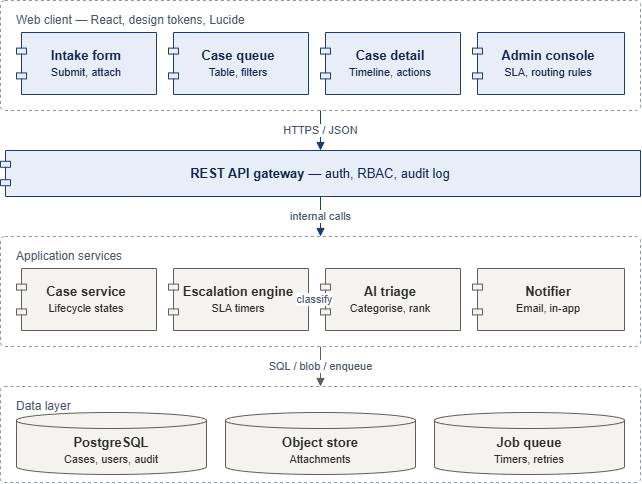

The diagram above was exported from draw.io. Its source (the exported page's mxGraphModel, read from the mxfile embedded in the PNG):
<mxGraphModel dx="848" dy="508" grid="1" gridSize="10" guides="1" tooltips="1" connect="1" arrows="1" fold="1" page="1" pageScale="1" pageWidth="760" pageHeight="560" math="0" shadow="0">
  <root>
    <mxCell id="0" />
    <mxCell id="1" parent="0" />
    <mxCell id="c_client" parent="1" style="rounded=1;arcSize=4;dashed=1;fillColor=none;strokeColor=#8A94A6;strokeWidth=1;verticalAlign=top;align=left;spacingLeft=14;spacingTop=6;fontSize=12;fontColor=#4A5568;html=1;" value="Web client — React, design tokens, Lucide" vertex="1">
      <mxGeometry height="110" width="640" x="40" y="20" as="geometry" />
    </mxCell>
    <mxCell id="ui_intake" parent="1" style="shape=component;jettyWidth=10;jettyHeight=6;whiteSpace=wrap;html=1;fillColor=#E8EEF7;strokeColor=#1F3A6E;fontColor=#14264D;fontSize=13;" value="&lt;b&gt;Intake form&lt;/b&gt;&lt;br&gt;&lt;font style=&quot;font-size:11px&quot;&gt;Submit, attach&lt;/font&gt;" vertex="1">
      <mxGeometry height="62" width="140" x="56" y="52" as="geometry" />
    </mxCell>
    <mxCell id="ui_queue" parent="1" style="shape=component;jettyWidth=10;jettyHeight=6;whiteSpace=wrap;html=1;fillColor=#E8EEF7;strokeColor=#1F3A6E;fontColor=#14264D;fontSize=13;" value="&lt;b&gt;Case queue&lt;/b&gt;&lt;br&gt;&lt;font style=&quot;font-size:11px&quot;&gt;Table, filters&lt;/font&gt;" vertex="1">
      <mxGeometry height="62" width="140" x="208" y="52" as="geometry" />
    </mxCell>
    <mxCell id="ui_detail" parent="1" style="shape=component;jettyWidth=10;jettyHeight=6;whiteSpace=wrap;html=1;fillColor=#E8EEF7;strokeColor=#1F3A6E;fontColor=#14264D;fontSize=13;" value="&lt;b&gt;Case detail&lt;/b&gt;&lt;br&gt;&lt;font style=&quot;font-size:11px&quot;&gt;Timeline, actions&lt;/font&gt;" vertex="1">
      <mxGeometry height="62" width="140" x="360" y="52" as="geometry" />
    </mxCell>
    <mxCell id="ui_admin" parent="1" style="shape=component;jettyWidth=10;jettyHeight=6;whiteSpace=wrap;html=1;fillColor=#E8EEF7;strokeColor=#1F3A6E;fontColor=#14264D;fontSize=13;" value="&lt;b&gt;Admin console&lt;/b&gt;&lt;br&gt;&lt;font style=&quot;font-size:11px&quot;&gt;SLA, routing rules&lt;/font&gt;" vertex="1">
      <mxGeometry height="62" width="152" x="512" y="52" as="geometry" />
    </mxCell>
    <mxCell id="gateway" parent="1" style="shape=component;jettyWidth=10;jettyHeight=6;whiteSpace=wrap;html=1;fillColor=#E8EEF7;strokeColor=#1F3A6E;fontColor=#14264D;fontSize=13;" value="&lt;b&gt;REST API gateway&lt;/b&gt; — auth, RBAC, audit log" vertex="1">
      <mxGeometry height="46" width="640" x="40" y="170" as="geometry" />
    </mxCell>
    <mxCell id="c_services" parent="1" style="rounded=1;arcSize=4;dashed=1;fillColor=none;strokeColor=#8A94A6;strokeWidth=1;verticalAlign=top;align=left;spacingLeft=14;spacingTop=6;fontSize=12;fontColor=#4A5568;html=1;" value="Application services" vertex="1">
      <mxGeometry height="110" width="640" x="40" y="256" as="geometry" />
    </mxCell>
    <mxCell id="svc_case" parent="1" style="shape=component;jettyWidth=10;jettyHeight=6;whiteSpace=wrap;html=1;fillColor=#F4F3EF;strokeColor=#5F5E5A;fontColor=#2C2C2A;fontSize=13;" value="&lt;b&gt;Case service&lt;/b&gt;&lt;br&gt;&lt;font style=&quot;font-size:11px&quot;&gt;Lifecycle states&lt;/font&gt;" vertex="1">
      <mxGeometry height="62" width="140" x="56" y="288" as="geometry" />
    </mxCell>
    <mxCell id="svc_esc" parent="1" style="shape=component;jettyWidth=10;jettyHeight=6;whiteSpace=wrap;html=1;fillColor=#F4F3EF;strokeColor=#5F5E5A;fontColor=#2C2C2A;fontSize=13;" value="&lt;b&gt;Escalation engine&lt;/b&gt;&lt;br&gt;&lt;font style=&quot;font-size:11px&quot;&gt;SLA timers&lt;/font&gt;" vertex="1">
      <mxGeometry height="62" width="140" x="208" y="288" as="geometry" />
    </mxCell>
    <mxCell id="svc_ai" parent="1" style="shape=component;jettyWidth=10;jettyHeight=6;whiteSpace=wrap;html=1;fillColor=#F4F3EF;strokeColor=#5F5E5A;fontColor=#2C2C2A;fontSize=13;" value="&lt;b&gt;AI triage&lt;/b&gt;&lt;br&gt;&lt;font style=&quot;font-size:11px&quot;&gt;Categorise, rank&lt;/font&gt;" vertex="1">
      <mxGeometry height="62" width="140" x="360" y="288" as="geometry" />
    </mxCell>
    <mxCell id="svc_notify" parent="1" style="shape=component;jettyWidth=10;jettyHeight=6;whiteSpace=wrap;html=1;fillColor=#F4F3EF;strokeColor=#5F5E5A;fontColor=#2C2C2A;fontSize=13;" value="&lt;b&gt;Notifier&lt;/b&gt;&lt;br&gt;&lt;font style=&quot;font-size:11px&quot;&gt;Email, in-app&lt;/font&gt;" vertex="1">
      <mxGeometry height="62" width="152" x="512" y="288" as="geometry" />
    </mxCell>
    <mxCell id="c_data" parent="1" style="rounded=1;arcSize=4;dashed=1;fillColor=none;strokeColor=#8A94A6;strokeWidth=1;verticalAlign=top;align=left;spacingLeft=14;spacingTop=6;fontSize=12;fontColor=#4A5568;html=1;" value="Data layer" vertex="1">
      <mxGeometry height="96" width="640" x="40" y="406" as="geometry" />
    </mxCell>
    <mxCell id="db_pg" parent="1" style="shape=cylinder3;boundedLbl=1;backgroundOutline=1;size=8;whiteSpace=wrap;html=1;fillColor=#F4F3EF;strokeColor=#5F5E5A;fontColor=#2C2C2A;fontSize=13;" value="&lt;b&gt;PostgreSQL&lt;/b&gt;&lt;br&gt;&lt;font style=&quot;font-size:11px&quot;&gt;Cases, users, audit&lt;/font&gt;" vertex="1">
      <mxGeometry height="62" width="190" x="56" y="432" as="geometry" />
    </mxCell>
    <mxCell id="db_obj" parent="1" style="shape=cylinder3;boundedLbl=1;backgroundOutline=1;size=8;whiteSpace=wrap;html=1;fillColor=#F4F3EF;strokeColor=#5F5E5A;fontColor=#2C2C2A;fontSize=13;" value="&lt;b&gt;Object store&lt;/b&gt;&lt;br&gt;&lt;font style=&quot;font-size:11px&quot;&gt;Attachments&lt;/font&gt;" vertex="1">
      <mxGeometry height="62" width="190" x="265" y="432" as="geometry" />
    </mxCell>
    <mxCell id="db_queue" parent="1" style="shape=cylinder3;boundedLbl=1;backgroundOutline=1;size=8;whiteSpace=wrap;html=1;fillColor=#F4F3EF;strokeColor=#5F5E5A;fontColor=#2C2C2A;fontSize=13;" value="&lt;b&gt;Job queue&lt;/b&gt;&lt;br&gt;&lt;font style=&quot;font-size:11px&quot;&gt;Timers, retries&lt;/font&gt;" vertex="1">
      <mxGeometry height="62" width="190" x="474" y="432" as="geometry" />
    </mxCell>
    <mxCell id="e1" edge="1" parent="1" source="c_client" style="endArrow=block;endFill=1;html=1;strokeColor=#1F3A6E;fontSize=11;fontColor=#4A5568;edgeStyle=orthogonalEdgeStyle;" target="gateway" value="HTTPS / JSON">
      <mxGeometry relative="1" as="geometry" />
    </mxCell>
    <mxCell id="e2" edge="1" parent="1" source="gateway" style="endArrow=block;endFill=1;html=1;strokeColor=#1F3A6E;fontSize=11;fontColor=#4A5568;edgeStyle=orthogonalEdgeStyle;" target="c_services" value="internal calls">
      <mxGeometry relative="1" as="geometry" />
    </mxCell>
    <mxCell id="e3" edge="1" parent="1" source="c_services" style="endArrow=block;endFill=1;html=1;strokeColor=#5F5E5A;fontSize=11;fontColor=#4A5568;edgeStyle=orthogonalEdgeStyle;" target="c_data" value="SQL / blob / enqueue">
      <mxGeometry relative="1" as="geometry" />
    </mxCell>
    <mxCell id="e4" edge="1" parent="1" source="svc_ai" style="endArrow=open;dashed=1;html=1;strokeColor=#5F5E5A;fontSize=11;fontColor=#4A5568;" target="svc_esc" value="classify">
      <mxGeometry relative="1" as="geometry" />
    </mxCell>
  </root>
</mxGraphModel>